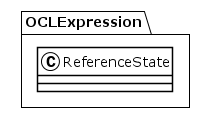

The diagram above was rendered by PlantUML. Its source (embedded in the PNG):
@startuml
!theme plain
package OCLExpression {
class ReferenceState {
}
}
@enduml